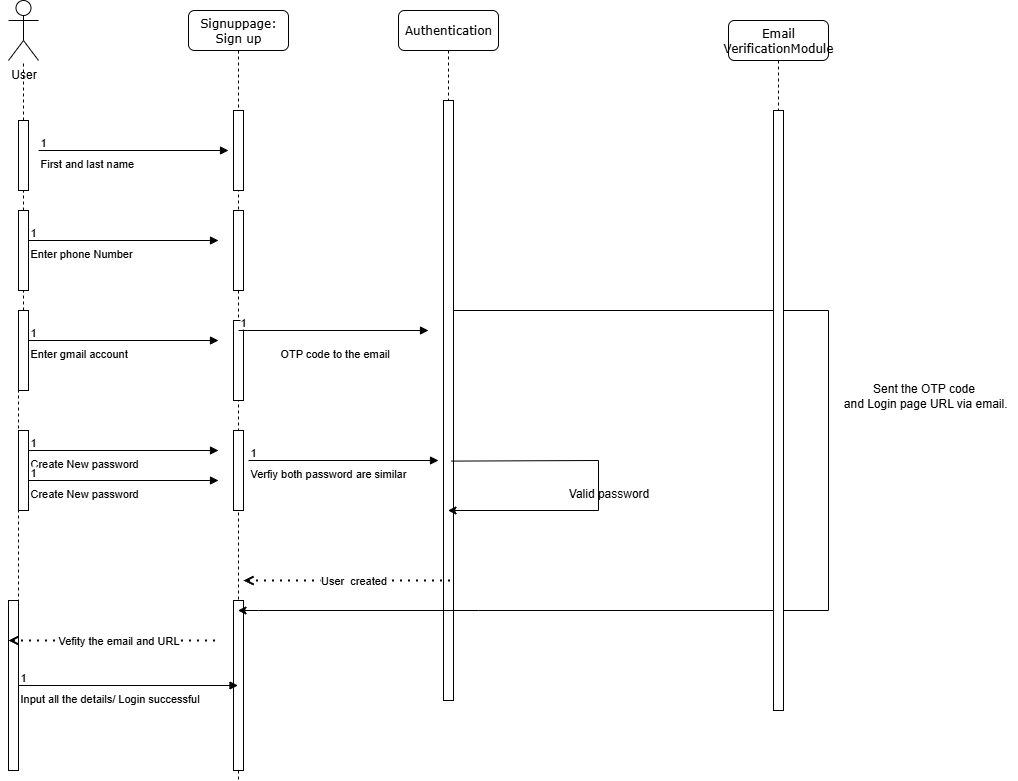

The diagram above was exported from draw.io. Its source (the exported page's mxGraphModel, read from the mxfile embedded in the PNG):
<mxGraphModel dx="1213" dy="604" grid="1" gridSize="10" guides="1" tooltips="1" connect="1" arrows="1" fold="1" page="1" pageScale="1" pageWidth="1100" pageHeight="850" background="none" math="0" shadow="0">
  <root>
    <mxCell id="0" />
    <mxCell id="1" parent="0" />
    <mxCell id="7baba1c4bc27f4b0-2" value="Authentication" style="shape=umlLifeline;perimeter=lifelinePerimeter;whiteSpace=wrap;html=1;container=1;collapsible=0;recursiveResize=0;outlineConnect=0;rounded=1;shadow=0;comic=0;labelBackgroundColor=none;strokeWidth=1;fontFamily=Verdana;fontSize=12;align=center;" parent="1" vertex="1">
      <mxGeometry x="410" y="60" width="100" height="690" as="geometry" />
    </mxCell>
    <mxCell id="7baba1c4bc27f4b0-10" value="" style="html=1;points=[];perimeter=orthogonalPerimeter;rounded=0;shadow=0;comic=0;labelBackgroundColor=none;strokeWidth=1;fontFamily=Verdana;fontSize=12;align=center;" parent="7baba1c4bc27f4b0-2" vertex="1">
      <mxGeometry x="45" y="90" width="10" height="600" as="geometry" />
    </mxCell>
    <mxCell id="ruSUdw3c4IjTGGcHuCDj-35" value="" style="endArrow=classic;html=1;rounded=0;exitX=0.8;exitY=0.601;exitDx=0;exitDy=0;exitPerimeter=0;" edge="1" parent="7baba1c4bc27f4b0-2" source="7baba1c4bc27f4b0-10" target="7baba1c4bc27f4b0-2">
      <mxGeometry width="50" height="50" relative="1" as="geometry">
        <mxPoint x="30" y="410" as="sourcePoint" />
        <mxPoint x="130" y="540" as="targetPoint" />
        <Array as="points">
          <mxPoint x="200" y="450" />
          <mxPoint x="200" y="500" />
        </Array>
      </mxGeometry>
    </mxCell>
    <mxCell id="ruSUdw3c4IjTGGcHuCDj-1" value="User" style="shape=umlActor;verticalLabelPosition=bottom;verticalAlign=top;html=1;outlineConnect=0;" vertex="1" parent="1">
      <mxGeometry x="20" y="50" width="30" height="60" as="geometry" />
    </mxCell>
    <mxCell id="7baba1c4bc27f4b0-8" value="Signuppage: Sign up" style="shape=umlLifeline;perimeter=lifelinePerimeter;whiteSpace=wrap;html=1;container=1;collapsible=0;recursiveResize=0;outlineConnect=0;rounded=1;shadow=0;comic=0;labelBackgroundColor=none;strokeWidth=1;fontFamily=Verdana;fontSize=12;align=center;" parent="1" vertex="1">
      <mxGeometry x="200" y="60" width="100" height="770" as="geometry" />
    </mxCell>
    <mxCell id="7baba1c4bc27f4b0-9" value="" style="html=1;points=[];perimeter=orthogonalPerimeter;rounded=0;shadow=0;comic=0;labelBackgroundColor=none;strokeWidth=1;fontFamily=Verdana;fontSize=12;align=center;" parent="7baba1c4bc27f4b0-8" vertex="1">
      <mxGeometry x="45" y="100" width="10" height="80" as="geometry" />
    </mxCell>
    <mxCell id="ruSUdw3c4IjTGGcHuCDj-14" value="" style="html=1;points=[[0,0,0,0,5],[0,1,0,0,-5],[1,0,0,0,5],[1,1,0,0,-5]];perimeter=orthogonalPerimeter;outlineConnect=0;targetShapes=umlLifeline;portConstraint=eastwest;newEdgeStyle={&quot;curved&quot;:0,&quot;rounded&quot;:0};" vertex="1" parent="7baba1c4bc27f4b0-8">
      <mxGeometry x="45" y="200" width="10" height="80" as="geometry" />
    </mxCell>
    <mxCell id="ruSUdw3c4IjTGGcHuCDj-20" value="" style="html=1;points=[[0,0,0,0,5],[0,1,0,0,-5],[1,0,0,0,5],[1,1,0,0,-5]];perimeter=orthogonalPerimeter;outlineConnect=0;targetShapes=umlLifeline;portConstraint=eastwest;newEdgeStyle={&quot;curved&quot;:0,&quot;rounded&quot;:0};" vertex="1" parent="7baba1c4bc27f4b0-8">
      <mxGeometry x="45" y="310" width="10" height="80" as="geometry" />
    </mxCell>
    <mxCell id="ruSUdw3c4IjTGGcHuCDj-25" value="" style="html=1;points=[[0,0,0,0,5],[0,1,0,0,-5],[1,0,0,0,5],[1,1,0,0,-5]];perimeter=orthogonalPerimeter;outlineConnect=0;targetShapes=umlLifeline;portConstraint=eastwest;newEdgeStyle={&quot;curved&quot;:0,&quot;rounded&quot;:0};" vertex="1" parent="7baba1c4bc27f4b0-8">
      <mxGeometry x="45" y="420" width="10" height="80" as="geometry" />
    </mxCell>
    <mxCell id="ruSUdw3c4IjTGGcHuCDj-37" value="" style="endArrow=none;dashed=1;html=1;dashPattern=1 3;strokeWidth=2;rounded=0;startArrow=open;startFill=0;" edge="1" parent="7baba1c4bc27f4b0-8">
      <mxGeometry width="50" height="50" relative="1" as="geometry">
        <mxPoint x="55" y="570" as="sourcePoint" />
        <mxPoint x="265" y="570" as="targetPoint" />
      </mxGeometry>
    </mxCell>
    <mxCell id="ruSUdw3c4IjTGGcHuCDj-38" value="User&amp;nbsp; created" style="edgeLabel;html=1;align=center;verticalAlign=middle;resizable=0;points=[];" vertex="1" connectable="0" parent="ruSUdw3c4IjTGGcHuCDj-37">
      <mxGeometry x="0.0407" y="1" relative="1" as="geometry">
        <mxPoint as="offset" />
      </mxGeometry>
    </mxCell>
    <mxCell id="ruSUdw3c4IjTGGcHuCDj-46" value="" style="html=1;points=[[0,0,0,0,5],[0,1,0,0,-5],[1,0,0,0,5],[1,1,0,0,-5]];perimeter=orthogonalPerimeter;outlineConnect=0;targetShapes=umlLifeline;portConstraint=eastwest;newEdgeStyle={&quot;curved&quot;:0,&quot;rounded&quot;:0};" vertex="1" parent="7baba1c4bc27f4b0-8">
      <mxGeometry x="45" y="590" width="10" height="170" as="geometry" />
    </mxCell>
    <mxCell id="ruSUdw3c4IjTGGcHuCDj-2" value="" style="endArrow=none;dashed=1;html=1;rounded=0;" edge="1" parent="1" source="ruSUdw3c4IjTGGcHuCDj-5" target="ruSUdw3c4IjTGGcHuCDj-1">
      <mxGeometry width="50" height="50" relative="1" as="geometry">
        <mxPoint x="40" y="510" as="sourcePoint" />
        <mxPoint x="480" y="280" as="targetPoint" />
      </mxGeometry>
    </mxCell>
    <mxCell id="ruSUdw3c4IjTGGcHuCDj-6" value="" style="endArrow=none;dashed=1;html=1;rounded=0;" edge="1" parent="1" source="ruSUdw3c4IjTGGcHuCDj-12" target="ruSUdw3c4IjTGGcHuCDj-5">
      <mxGeometry width="50" height="50" relative="1" as="geometry">
        <mxPoint x="40" y="510" as="sourcePoint" />
        <mxPoint x="35" y="110" as="targetPoint" />
        <Array as="points" />
      </mxGeometry>
    </mxCell>
    <mxCell id="ruSUdw3c4IjTGGcHuCDj-5" value="" style="html=1;points=[[0,0,0,0,5],[0,1,0,0,-5],[1,0,0,0,5],[1,1,0,0,-5]];perimeter=orthogonalPerimeter;outlineConnect=0;targetShapes=umlLifeline;portConstraint=eastwest;newEdgeStyle={&quot;curved&quot;:0,&quot;rounded&quot;:0};" vertex="1" parent="1">
      <mxGeometry x="30" y="170" width="10" height="70" as="geometry" />
    </mxCell>
    <mxCell id="ruSUdw3c4IjTGGcHuCDj-9" value="First and last name" style="endArrow=block;endFill=1;html=1;edgeStyle=orthogonalEdgeStyle;align=left;verticalAlign=top;rounded=0;" edge="1" parent="1">
      <mxGeometry x="-1" relative="1" as="geometry">
        <mxPoint x="50" y="200" as="sourcePoint" />
        <mxPoint x="240" y="200" as="targetPoint" />
      </mxGeometry>
    </mxCell>
    <mxCell id="ruSUdw3c4IjTGGcHuCDj-10" value="1" style="edgeLabel;resizable=0;html=1;align=left;verticalAlign=bottom;" connectable="0" vertex="1" parent="ruSUdw3c4IjTGGcHuCDj-9">
      <mxGeometry x="-1" relative="1" as="geometry" />
    </mxCell>
    <mxCell id="ruSUdw3c4IjTGGcHuCDj-13" value="" style="endArrow=none;dashed=1;html=1;rounded=0;" edge="1" parent="1" source="ruSUdw3c4IjTGGcHuCDj-19" target="ruSUdw3c4IjTGGcHuCDj-12">
      <mxGeometry width="50" height="50" relative="1" as="geometry">
        <mxPoint x="40" y="510" as="sourcePoint" />
        <mxPoint x="35" y="240" as="targetPoint" />
        <Array as="points" />
      </mxGeometry>
    </mxCell>
    <mxCell id="ruSUdw3c4IjTGGcHuCDj-12" value="" style="html=1;points=[[0,0,0,0,5],[0,1,0,0,-5],[1,0,0,0,5],[1,1,0,0,-5]];perimeter=orthogonalPerimeter;outlineConnect=0;targetShapes=umlLifeline;portConstraint=eastwest;newEdgeStyle={&quot;curved&quot;:0,&quot;rounded&quot;:0};" vertex="1" parent="1">
      <mxGeometry x="30" y="260" width="10" height="80" as="geometry" />
    </mxCell>
    <mxCell id="ruSUdw3c4IjTGGcHuCDj-15" value="Enter phone Number" style="endArrow=block;endFill=1;html=1;edgeStyle=orthogonalEdgeStyle;align=left;verticalAlign=top;rounded=0;" edge="1" parent="1">
      <mxGeometry x="-1" relative="1" as="geometry">
        <mxPoint x="40" y="290" as="sourcePoint" />
        <mxPoint x="230" y="290" as="targetPoint" />
      </mxGeometry>
    </mxCell>
    <mxCell id="ruSUdw3c4IjTGGcHuCDj-16" value="1" style="edgeLabel;resizable=0;html=1;align=left;verticalAlign=bottom;" connectable="0" vertex="1" parent="ruSUdw3c4IjTGGcHuCDj-15">
      <mxGeometry x="-1" relative="1" as="geometry" />
    </mxCell>
    <mxCell id="ruSUdw3c4IjTGGcHuCDj-21" value="Enter gmail account" style="endArrow=block;endFill=1;html=1;edgeStyle=orthogonalEdgeStyle;align=left;verticalAlign=top;rounded=0;" edge="1" parent="1">
      <mxGeometry x="-1" relative="1" as="geometry">
        <mxPoint x="40" y="390" as="sourcePoint" />
        <mxPoint x="230" y="390" as="targetPoint" />
      </mxGeometry>
    </mxCell>
    <mxCell id="ruSUdw3c4IjTGGcHuCDj-22" value="1" style="edgeLabel;resizable=0;html=1;align=left;verticalAlign=bottom;" connectable="0" vertex="1" parent="ruSUdw3c4IjTGGcHuCDj-21">
      <mxGeometry x="-1" relative="1" as="geometry" />
    </mxCell>
    <mxCell id="ruSUdw3c4IjTGGcHuCDj-23" value="" style="endArrow=none;dashed=1;html=1;rounded=0;" edge="1" parent="1" target="ruSUdw3c4IjTGGcHuCDj-19">
      <mxGeometry width="50" height="50" relative="1" as="geometry">
        <mxPoint x="30" y="670" as="sourcePoint" />
        <mxPoint x="40" y="340" as="targetPoint" />
        <Array as="points" />
      </mxGeometry>
    </mxCell>
    <mxCell id="ruSUdw3c4IjTGGcHuCDj-19" value="" style="html=1;points=[[0,0,0,0,5],[0,1,0,0,-5],[1,0,0,0,5],[1,1,0,0,-5]];perimeter=orthogonalPerimeter;outlineConnect=0;targetShapes=umlLifeline;portConstraint=eastwest;newEdgeStyle={&quot;curved&quot;:0,&quot;rounded&quot;:0};" vertex="1" parent="1">
      <mxGeometry x="30" y="360" width="10" height="80" as="geometry" />
    </mxCell>
    <mxCell id="ruSUdw3c4IjTGGcHuCDj-24" value="" style="html=1;points=[[0,0,0,0,5],[0,1,0,0,-5],[1,0,0,0,5],[1,1,0,0,-5]];perimeter=orthogonalPerimeter;outlineConnect=0;targetShapes=umlLifeline;portConstraint=eastwest;newEdgeStyle={&quot;curved&quot;:0,&quot;rounded&quot;:0};" vertex="1" parent="1">
      <mxGeometry x="30" y="480" width="10" height="80" as="geometry" />
    </mxCell>
    <mxCell id="ruSUdw3c4IjTGGcHuCDj-27" value="Create New password" style="endArrow=block;endFill=1;html=1;edgeStyle=orthogonalEdgeStyle;align=left;verticalAlign=top;rounded=0;" edge="1" parent="1">
      <mxGeometry x="-1" relative="1" as="geometry">
        <mxPoint x="40" y="500" as="sourcePoint" />
        <mxPoint x="230" y="500" as="targetPoint" />
      </mxGeometry>
    </mxCell>
    <mxCell id="ruSUdw3c4IjTGGcHuCDj-28" value="1" style="edgeLabel;resizable=0;html=1;align=left;verticalAlign=bottom;" connectable="0" vertex="1" parent="ruSUdw3c4IjTGGcHuCDj-27">
      <mxGeometry x="-1" relative="1" as="geometry" />
    </mxCell>
    <mxCell id="ruSUdw3c4IjTGGcHuCDj-29" value="Create New password" style="endArrow=block;endFill=1;html=1;edgeStyle=orthogonalEdgeStyle;align=left;verticalAlign=top;rounded=0;" edge="1" parent="1">
      <mxGeometry x="-1" relative="1" as="geometry">
        <mxPoint x="40" y="530" as="sourcePoint" />
        <mxPoint x="230" y="530" as="targetPoint" />
      </mxGeometry>
    </mxCell>
    <mxCell id="ruSUdw3c4IjTGGcHuCDj-30" value="1" style="edgeLabel;resizable=0;html=1;align=left;verticalAlign=bottom;" connectable="0" vertex="1" parent="ruSUdw3c4IjTGGcHuCDj-29">
      <mxGeometry x="-1" relative="1" as="geometry" />
    </mxCell>
    <mxCell id="ruSUdw3c4IjTGGcHuCDj-31" value="Verfiy both password are similar" style="endArrow=block;endFill=1;html=1;edgeStyle=orthogonalEdgeStyle;align=left;verticalAlign=top;rounded=0;" edge="1" parent="1">
      <mxGeometry x="-1" relative="1" as="geometry">
        <mxPoint x="260" y="510" as="sourcePoint" />
        <mxPoint x="450" y="510" as="targetPoint" />
      </mxGeometry>
    </mxCell>
    <mxCell id="ruSUdw3c4IjTGGcHuCDj-32" value="1" style="edgeLabel;resizable=0;html=1;align=left;verticalAlign=bottom;" connectable="0" vertex="1" parent="ruSUdw3c4IjTGGcHuCDj-31">
      <mxGeometry x="-1" relative="1" as="geometry" />
    </mxCell>
    <mxCell id="ruSUdw3c4IjTGGcHuCDj-36" value="Valid password" style="text;html=1;align=center;verticalAlign=middle;resizable=0;points=[];autosize=1;strokeColor=none;fillColor=none;" vertex="1" parent="1">
      <mxGeometry x="570" y="528" width="100" height="30" as="geometry" />
    </mxCell>
    <mxCell id="ruSUdw3c4IjTGGcHuCDj-39" value="" style="endArrow=classic;html=1;rounded=0;exitX=0.978;exitY=0.765;exitDx=0;exitDy=0;exitPerimeter=0;" edge="1" parent="1" target="7baba1c4bc27f4b0-8">
      <mxGeometry width="50" height="50" relative="1" as="geometry">
        <mxPoint x="465" y="360" as="sourcePoint" />
        <mxPoint x="470" y="670" as="targetPoint" />
        <Array as="points">
          <mxPoint x="840" y="360" />
          <mxPoint x="840" y="660" />
          <mxPoint x="490" y="660" />
          <mxPoint x="270" y="660" />
        </Array>
      </mxGeometry>
    </mxCell>
    <mxCell id="ruSUdw3c4IjTGGcHuCDj-40" value="OTP code to the email" style="endArrow=block;endFill=1;html=1;edgeStyle=orthogonalEdgeStyle;align=left;verticalAlign=top;rounded=0;" edge="1" parent="1">
      <mxGeometry x="-0.5789" y="-10" relative="1" as="geometry">
        <mxPoint x="250" y="380" as="sourcePoint" />
        <mxPoint x="440" y="380" as="targetPoint" />
        <mxPoint as="offset" />
      </mxGeometry>
    </mxCell>
    <mxCell id="ruSUdw3c4IjTGGcHuCDj-41" value="1" style="edgeLabel;resizable=0;html=1;align=left;verticalAlign=bottom;" connectable="0" vertex="1" parent="ruSUdw3c4IjTGGcHuCDj-40">
      <mxGeometry x="-1" relative="1" as="geometry" />
    </mxCell>
    <mxCell id="ruSUdw3c4IjTGGcHuCDj-42" value="Sent the OTP code&lt;div&gt;&amp;nbsp;and Login page URL via email.&lt;/div&gt;" style="text;html=1;align=center;verticalAlign=middle;resizable=0;points=[];autosize=1;strokeColor=none;fillColor=none;" vertex="1" parent="1">
      <mxGeometry x="840" y="425" width="190" height="40" as="geometry" />
    </mxCell>
    <mxCell id="ruSUdw3c4IjTGGcHuCDj-43" value="Email VerificationModule" style="shape=umlLifeline;perimeter=lifelinePerimeter;whiteSpace=wrap;html=1;container=1;collapsible=0;recursiveResize=0;outlineConnect=0;rounded=1;shadow=0;comic=0;labelBackgroundColor=none;strokeWidth=1;fontFamily=Verdana;fontSize=12;align=center;" vertex="1" parent="1">
      <mxGeometry x="740" y="70" width="100" height="690" as="geometry" />
    </mxCell>
    <mxCell id="ruSUdw3c4IjTGGcHuCDj-44" value="" style="html=1;points=[];perimeter=orthogonalPerimeter;rounded=0;shadow=0;comic=0;labelBackgroundColor=none;strokeWidth=1;fontFamily=Verdana;fontSize=12;align=center;" vertex="1" parent="ruSUdw3c4IjTGGcHuCDj-43">
      <mxGeometry x="45" y="90" width="10" height="600" as="geometry" />
    </mxCell>
    <mxCell id="ruSUdw3c4IjTGGcHuCDj-47" value="" style="html=1;points=[[0,0,0,0,5],[0,1,0,0,-5],[1,0,0,0,5],[1,1,0,0,-5]];perimeter=orthogonalPerimeter;outlineConnect=0;targetShapes=umlLifeline;portConstraint=eastwest;newEdgeStyle={&quot;curved&quot;:0,&quot;rounded&quot;:0};" vertex="1" parent="1">
      <mxGeometry x="20" y="650" width="10" height="170" as="geometry" />
    </mxCell>
    <mxCell id="ruSUdw3c4IjTGGcHuCDj-50" value="" style="endArrow=none;dashed=1;html=1;dashPattern=1 3;strokeWidth=2;rounded=0;startArrow=open;startFill=0;" edge="1" parent="1">
      <mxGeometry width="50" height="50" relative="1" as="geometry">
        <mxPoint x="20" y="690" as="sourcePoint" />
        <mxPoint x="230" y="690" as="targetPoint" />
      </mxGeometry>
    </mxCell>
    <mxCell id="ruSUdw3c4IjTGGcHuCDj-51" value="Vefity the email and URL" style="edgeLabel;html=1;align=center;verticalAlign=middle;resizable=0;points=[];" vertex="1" connectable="0" parent="ruSUdw3c4IjTGGcHuCDj-50">
      <mxGeometry x="0.0407" y="1" relative="1" as="geometry">
        <mxPoint as="offset" />
      </mxGeometry>
    </mxCell>
    <mxCell id="ruSUdw3c4IjTGGcHuCDj-52" value="Input all the details/ Login successful" style="endArrow=block;endFill=1;html=1;edgeStyle=orthogonalEdgeStyle;align=left;verticalAlign=top;rounded=0;" edge="1" parent="1" source="ruSUdw3c4IjTGGcHuCDj-47" target="7baba1c4bc27f4b0-8">
      <mxGeometry x="-1" relative="1" as="geometry">
        <mxPoint x="70" y="750" as="sourcePoint" />
        <mxPoint x="260" y="750" as="targetPoint" />
        <Array as="points">
          <mxPoint x="200" y="735" />
          <mxPoint x="200" y="735" />
        </Array>
      </mxGeometry>
    </mxCell>
    <mxCell id="ruSUdw3c4IjTGGcHuCDj-53" value="1" style="edgeLabel;resizable=0;html=1;align=left;verticalAlign=bottom;" connectable="0" vertex="1" parent="ruSUdw3c4IjTGGcHuCDj-52">
      <mxGeometry x="-1" relative="1" as="geometry" />
    </mxCell>
  </root>
</mxGraphModel>